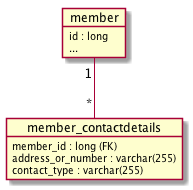

The diagram above was rendered by PlantUML. Its source (embedded in the PNG):
@startuml

object member {
    id : long
    ...
}

object member_contactdetails {
    member_id : long (FK)
    address_or_number : varchar(255)
    contact_type : varchar(255)
}

member "1" -- "*" member_contactdetails

@enduml